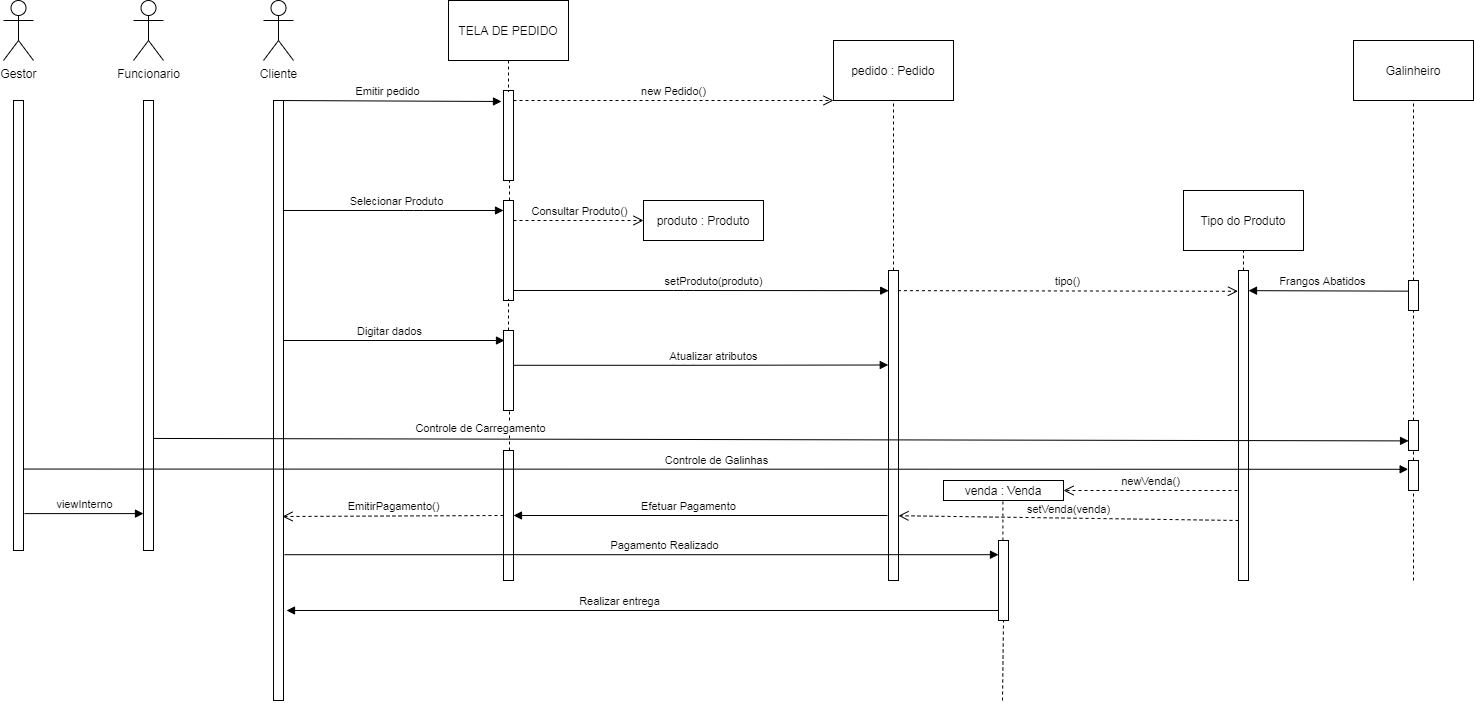

The diagram above was exported from draw.io. Its source (the exported page's mxGraphModel, read from the mxfile embedded in the PNG):
<mxGraphModel dx="2067" dy="554" grid="1" gridSize="10" guides="1" tooltips="1" connect="1" arrows="1" fold="1" page="1" pageScale="1" pageWidth="827" pageHeight="1169" math="0" shadow="0">
  <root>
    <mxCell id="0" />
    <mxCell id="1" parent="0" />
    <mxCell id="UrO_i75XNZKBX8jlt5sQ-71" value="" style="html=1;points=[];perimeter=orthogonalPerimeter;" parent="1" vertex="1">
      <mxGeometry x="310" y="470" width="10" height="130" as="geometry" />
    </mxCell>
    <mxCell id="UrO_i75XNZKBX8jlt5sQ-63" value="" style="html=1;points=[];perimeter=orthogonalPerimeter;" parent="1" vertex="1">
      <mxGeometry x="1045" y="290" width="10" height="310" as="geometry" />
    </mxCell>
    <mxCell id="UrO_i75XNZKBX8jlt5sQ-61" value="" style="html=1;points=[];perimeter=orthogonalPerimeter;" parent="1" vertex="1">
      <mxGeometry x="-50" y="120" width="10" height="450" as="geometry" />
    </mxCell>
    <mxCell id="uAT3TAxus4rBQ5h6tCvX-6" value="Cliente" style="shape=umlActor;verticalLabelPosition=bottom;labelBackgroundColor=#ffffff;verticalAlign=top;html=1;" parent="1" vertex="1">
      <mxGeometry x="70" y="20" width="30" height="60" as="geometry" />
    </mxCell>
    <mxCell id="uAT3TAxus4rBQ5h6tCvX-7" value="Gestor" style="shape=umlActor;verticalLabelPosition=bottom;labelBackgroundColor=#ffffff;verticalAlign=top;html=1;" parent="1" vertex="1">
      <mxGeometry x="-190" y="20" width="30" height="60" as="geometry" />
    </mxCell>
    <mxCell id="uAT3TAxus4rBQ5h6tCvX-22" value="" style="html=1;points=[];perimeter=orthogonalPerimeter;" parent="1" vertex="1">
      <mxGeometry x="-180" y="120" width="10" height="450" as="geometry" />
    </mxCell>
    <mxCell id="uAT3TAxus4rBQ5h6tCvX-26" value="" style="html=1;points=[];perimeter=orthogonalPerimeter;" parent="1" vertex="1">
      <mxGeometry x="310" y="110" width="10" height="90" as="geometry" />
    </mxCell>
    <mxCell id="uAT3TAxus4rBQ5h6tCvX-44" value="Selecionar Produto" style="html=1;verticalAlign=bottom;endArrow=block;" parent="1" target="uAT3TAxus4rBQ5h6tCvX-45" edge="1">
      <mxGeometry x="0.0638" width="80" relative="1" as="geometry">
        <mxPoint x="80" y="230" as="sourcePoint" />
        <mxPoint x="210" y="230" as="targetPoint" />
        <Array as="points">
          <mxPoint x="220" y="230" />
        </Array>
        <mxPoint as="offset" />
      </mxGeometry>
    </mxCell>
    <mxCell id="uAT3TAxus4rBQ5h6tCvX-45" value="" style="html=1;points=[];perimeter=orthogonalPerimeter;" parent="1" vertex="1">
      <mxGeometry x="310" y="220" width="10" height="100" as="geometry" />
    </mxCell>
    <mxCell id="uAT3TAxus4rBQ5h6tCvX-59" value="Digitar dados" style="html=1;verticalAlign=bottom;endArrow=block;entryX=0.1;entryY=0.125;entryDx=0;entryDy=0;entryPerimeter=0;" parent="1" target="uAT3TAxus4rBQ5h6tCvX-62" edge="1">
      <mxGeometry width="80" relative="1" as="geometry">
        <mxPoint x="80" y="360" as="sourcePoint" />
        <mxPoint x="250" y="361" as="targetPoint" />
      </mxGeometry>
    </mxCell>
    <mxCell id="uAT3TAxus4rBQ5h6tCvX-62" value="" style="html=1;points=[];perimeter=orthogonalPerimeter;" parent="1" vertex="1">
      <mxGeometry x="310" y="350" width="10" height="80" as="geometry" />
    </mxCell>
    <mxCell id="UrO_i75XNZKBX8jlt5sQ-3" value="Emitir pedido" style="html=1;verticalAlign=bottom;endArrow=block;exitX=1.1;exitY=0.467;exitDx=0;exitDy=0;exitPerimeter=0;entryX=-0.2;entryY=0.122;entryDx=0;entryDy=0;entryPerimeter=0;" parent="1" target="uAT3TAxus4rBQ5h6tCvX-26" edge="1">
      <mxGeometry width="80" relative="1" as="geometry">
        <mxPoint x="80" y="119.99999999999997" as="sourcePoint" />
        <mxPoint x="242" y="119.99999999999997" as="targetPoint" />
      </mxGeometry>
    </mxCell>
    <mxCell id="UrO_i75XNZKBX8jlt5sQ-4" value="TELA DE PEDIDO" style="rounded=0;whiteSpace=wrap;html=1;" parent="1" vertex="1">
      <mxGeometry x="255" y="20" width="120" height="60" as="geometry" />
    </mxCell>
    <mxCell id="UrO_i75XNZKBX8jlt5sQ-6" value="pedido : Pedido" style="rounded=0;whiteSpace=wrap;html=1;" parent="1" vertex="1">
      <mxGeometry x="640" y="60" width="120" height="60" as="geometry" />
    </mxCell>
    <mxCell id="UrO_i75XNZKBX8jlt5sQ-14" value="new Pedido()" style="html=1;verticalAlign=bottom;endArrow=open;dashed=1;endSize=8;entryX=0;entryY=1;entryDx=0;entryDy=0;" parent="1" source="uAT3TAxus4rBQ5h6tCvX-26" target="UrO_i75XNZKBX8jlt5sQ-6" edge="1">
      <mxGeometry relative="1" as="geometry">
        <mxPoint x="440" y="220" as="sourcePoint" />
        <mxPoint x="360" y="220" as="targetPoint" />
      </mxGeometry>
    </mxCell>
    <mxCell id="UrO_i75XNZKBX8jlt5sQ-19" value="" style="endArrow=none;dashed=1;html=1;exitX=0.5;exitY=1;exitDx=0;exitDy=0;entryX=0.5;entryY=0.011;entryDx=0;entryDy=0;entryPerimeter=0;" parent="1" source="UrO_i75XNZKBX8jlt5sQ-4" target="uAT3TAxus4rBQ5h6tCvX-26" edge="1">
      <mxGeometry width="50" height="50" relative="1" as="geometry">
        <mxPoint x="370" y="220" as="sourcePoint" />
        <mxPoint x="420" y="170" as="targetPoint" />
      </mxGeometry>
    </mxCell>
    <mxCell id="UrO_i75XNZKBX8jlt5sQ-20" value="" style="endArrow=none;dashed=1;html=1;exitX=0.6;exitY=0;exitDx=0;exitDy=0;entryX=0.6;entryY=1;entryDx=0;entryDy=0;entryPerimeter=0;exitPerimeter=0;" parent="1" source="uAT3TAxus4rBQ5h6tCvX-45" target="uAT3TAxus4rBQ5h6tCvX-26" edge="1">
      <mxGeometry width="50" height="50" relative="1" as="geometry">
        <mxPoint x="325" y="90" as="sourcePoint" />
        <mxPoint x="325" y="120.99000000000001" as="targetPoint" />
      </mxGeometry>
    </mxCell>
    <mxCell id="UrO_i75XNZKBX8jlt5sQ-21" value="" style="endArrow=none;dashed=1;html=1;exitX=0.5;exitY=0;exitDx=0;exitDy=0;entryX=0.5;entryY=0.99;entryDx=0;entryDy=0;entryPerimeter=0;exitPerimeter=0;" parent="1" source="uAT3TAxus4rBQ5h6tCvX-62" target="uAT3TAxus4rBQ5h6tCvX-45" edge="1">
      <mxGeometry width="50" height="50" relative="1" as="geometry">
        <mxPoint x="335" y="100" as="sourcePoint" />
        <mxPoint x="335" y="130.99" as="targetPoint" />
      </mxGeometry>
    </mxCell>
    <mxCell id="UrO_i75XNZKBX8jlt5sQ-23" value="" style="endArrow=none;dashed=1;html=1;exitX=0.5;exitY=0;exitDx=0;exitDy=0;entryX=0.5;entryY=1;entryDx=0;entryDy=0;exitPerimeter=0;" parent="1" target="UrO_i75XNZKBX8jlt5sQ-6" edge="1">
      <mxGeometry width="50" height="50" relative="1" as="geometry">
        <mxPoint x="700" y="180.00000000000006" as="sourcePoint" />
        <mxPoint x="355" y="150.99" as="targetPoint" />
      </mxGeometry>
    </mxCell>
    <mxCell id="UrO_i75XNZKBX8jlt5sQ-24" value="" style="endArrow=none;dashed=1;html=1;" parent="1" source="UrO_i75XNZKBX8jlt5sQ-29" edge="1">
      <mxGeometry width="50" height="50" relative="1" as="geometry">
        <mxPoint x="700" y="500" as="sourcePoint" />
        <mxPoint x="700" y="180" as="targetPoint" />
      </mxGeometry>
    </mxCell>
    <mxCell id="UrO_i75XNZKBX8jlt5sQ-25" value="" style="endArrow=none;dashed=1;html=1;entryX=0.6;entryY=1.013;entryDx=0;entryDy=0;entryPerimeter=0;" parent="1" target="uAT3TAxus4rBQ5h6tCvX-62" edge="1">
      <mxGeometry width="50" height="50" relative="1" as="geometry">
        <mxPoint x="316" y="440" as="sourcePoint" />
        <mxPoint x="375" y="170.99" as="targetPoint" />
      </mxGeometry>
    </mxCell>
    <mxCell id="UrO_i75XNZKBX8jlt5sQ-27" value="produto : Produto" style="rounded=0;whiteSpace=wrap;html=1;" parent="1" vertex="1">
      <mxGeometry x="450" y="220" width="120" height="40" as="geometry" />
    </mxCell>
    <mxCell id="UrO_i75XNZKBX8jlt5sQ-28" value="Consultar Produto()" style="html=1;verticalAlign=bottom;endArrow=open;dashed=1;endSize=8;entryX=0;entryY=0.5;entryDx=0;entryDy=0;exitX=1;exitY=0.2;exitDx=0;exitDy=0;exitPerimeter=0;" parent="1" source="uAT3TAxus4rBQ5h6tCvX-45" target="UrO_i75XNZKBX8jlt5sQ-27" edge="1">
      <mxGeometry relative="1" as="geometry">
        <mxPoint x="330" y="130" as="sourcePoint" />
        <mxPoint x="650" y="130" as="targetPoint" />
      </mxGeometry>
    </mxCell>
    <mxCell id="UrO_i75XNZKBX8jlt5sQ-29" value="" style="html=1;points=[];perimeter=orthogonalPerimeter;" parent="1" vertex="1">
      <mxGeometry x="695" y="290" width="10" height="310" as="geometry" />
    </mxCell>
    <mxCell id="UrO_i75XNZKBX8jlt5sQ-31" value="setProduto(produto)" style="html=1;verticalAlign=bottom;endArrow=block;exitX=1;exitY=0.9;exitDx=0;exitDy=0;exitPerimeter=0;entryX=0.019;entryY=0.065;entryDx=0;entryDy=0;entryPerimeter=0;" parent="1" source="uAT3TAxus4rBQ5h6tCvX-45" target="UrO_i75XNZKBX8jlt5sQ-29" edge="1">
      <mxGeometry x="0.0638" width="80" relative="1" as="geometry">
        <mxPoint x="340" y="299" as="sourcePoint" />
        <mxPoint x="670" y="310" as="targetPoint" />
        <Array as="points">
          <mxPoint x="490" y="310" />
        </Array>
        <mxPoint as="offset" />
      </mxGeometry>
    </mxCell>
    <mxCell id="UrO_i75XNZKBX8jlt5sQ-37" value="Atualizar atributos" style="html=1;verticalAlign=bottom;endArrow=block;exitX=1;exitY=0.9;exitDx=0;exitDy=0;exitPerimeter=0;entryX=-0.024;entryY=0.657;entryDx=0;entryDy=0;entryPerimeter=0;" parent="1" edge="1">
      <mxGeometry x="0.0638" width="80" relative="1" as="geometry">
        <mxPoint x="320" y="384.79" as="sourcePoint" />
        <mxPoint x="694.7600000000002" y="384.50000000000006" as="targetPoint" />
        <Array as="points">
          <mxPoint x="490" y="384.79" />
        </Array>
        <mxPoint as="offset" />
      </mxGeometry>
    </mxCell>
    <mxCell id="UrO_i75XNZKBX8jlt5sQ-38" value="Galinheiro" style="rounded=0;whiteSpace=wrap;html=1;" parent="1" vertex="1">
      <mxGeometry x="1160" y="60" width="120" height="60" as="geometry" />
    </mxCell>
    <mxCell id="UrO_i75XNZKBX8jlt5sQ-39" value="" style="endArrow=none;dashed=1;html=1;entryX=0.5;entryY=1;entryDx=0;entryDy=0;" parent="1" source="KP5zjHM1sfppjdwkOtVh-1" target="UrO_i75XNZKBX8jlt5sQ-38" edge="1">
      <mxGeometry width="50" height="50" relative="1" as="geometry">
        <mxPoint x="1220" y="560" as="sourcePoint" />
        <mxPoint x="1030" y="130" as="targetPoint" />
      </mxGeometry>
    </mxCell>
    <mxCell id="UrO_i75XNZKBX8jlt5sQ-40" value="" style="html=1;points=[];perimeter=orthogonalPerimeter;" parent="1" vertex="1">
      <mxGeometry x="80" y="120" width="10" height="600" as="geometry" />
    </mxCell>
    <mxCell id="UrO_i75XNZKBX8jlt5sQ-41" value="viewInterno" style="html=1;verticalAlign=bottom;endArrow=block;exitX=1.1;exitY=0.918;exitDx=0;exitDy=0;exitPerimeter=0;entryX=0;entryY=0.918;entryDx=0;entryDy=0;entryPerimeter=0;" parent="1" source="uAT3TAxus4rBQ5h6tCvX-22" target="UrO_i75XNZKBX8jlt5sQ-61" edge="1">
      <mxGeometry width="80" relative="1" as="geometry">
        <mxPoint x="-70" y="460" as="sourcePoint" />
        <mxPoint x="-80" y="533" as="targetPoint" />
      </mxGeometry>
    </mxCell>
    <mxCell id="UrO_i75XNZKBX8jlt5sQ-42" value="Controle de Galinhas" style="html=1;verticalAlign=bottom;endArrow=block;entryX=-0.034;entryY=0.293;entryDx=0;entryDy=0;entryPerimeter=0;exitX=1;exitY=0.819;exitDx=0;exitDy=0;exitPerimeter=0;" parent="1" source="uAT3TAxus4rBQ5h6tCvX-22" target="UrO_i75XNZKBX8jlt5sQ-44" edge="1">
      <mxGeometry width="80" relative="1" as="geometry">
        <mxPoint x="-20" y="489" as="sourcePoint" />
        <mxPoint x="880" y="489" as="targetPoint" />
      </mxGeometry>
    </mxCell>
    <mxCell id="UrO_i75XNZKBX8jlt5sQ-44" value="" style="html=1;points=[];perimeter=orthogonalPerimeter;" parent="1" vertex="1">
      <mxGeometry x="1215" y="480" width="10" height="30" as="geometry" />
    </mxCell>
    <mxCell id="UrO_i75XNZKBX8jlt5sQ-45" value="" style="endArrow=none;dashed=1;html=1;entryX=0.5;entryY=1;entryDx=0;entryDy=0;" parent="1" target="UrO_i75XNZKBX8jlt5sQ-44" edge="1">
      <mxGeometry width="50" height="50" relative="1" as="geometry">
        <mxPoint x="1220" y="600" as="sourcePoint" />
        <mxPoint x="1220" y="120" as="targetPoint" />
      </mxGeometry>
    </mxCell>
    <mxCell id="UrO_i75XNZKBX8jlt5sQ-47" value="" style="endArrow=none;dashed=1;html=1;" parent="1" source="UrO_i75XNZKBX8jlt5sQ-71" edge="1">
      <mxGeometry width="50" height="50" relative="1" as="geometry">
        <mxPoint x="316" y="560" as="sourcePoint" />
        <mxPoint x="316" y="440" as="targetPoint" />
      </mxGeometry>
    </mxCell>
    <mxCell id="UrO_i75XNZKBX8jlt5sQ-50" value="Controle de Carregamento" style="html=1;verticalAlign=bottom;endArrow=block;exitX=1.021;exitY=0.751;exitDx=0;exitDy=0;exitPerimeter=0;entryX=0.006;entryY=0.68;entryDx=0;entryDy=0;entryPerimeter=0;" parent="1" source="UrO_i75XNZKBX8jlt5sQ-61" target="UrO_i75XNZKBX8jlt5sQ-55" edge="1">
      <mxGeometry x="-0.4791" y="2" width="80" relative="1" as="geometry">
        <mxPoint x="320" y="455.54999999999995" as="sourcePoint" />
        <mxPoint x="1150" y="460" as="targetPoint" />
        <mxPoint as="offset" />
      </mxGeometry>
    </mxCell>
    <mxCell id="UrO_i75XNZKBX8jlt5sQ-55" value="" style="html=1;points=[];perimeter=orthogonalPerimeter;" parent="1" vertex="1">
      <mxGeometry x="1215" y="440" width="10" height="30" as="geometry" />
    </mxCell>
    <mxCell id="UrO_i75XNZKBX8jlt5sQ-56" value="" style="endArrow=none;dashed=1;html=1;entryX=0.5;entryY=1;entryDx=0;entryDy=0;" parent="1" source="UrO_i75XNZKBX8jlt5sQ-44" target="UrO_i75XNZKBX8jlt5sQ-55" edge="1">
      <mxGeometry width="50" height="50" relative="1" as="geometry">
        <mxPoint x="1220" y="480" as="sourcePoint" />
        <mxPoint x="1220" y="120" as="targetPoint" />
      </mxGeometry>
    </mxCell>
    <mxCell id="UrO_i75XNZKBX8jlt5sQ-57" value="Tipo do Produto" style="rounded=0;whiteSpace=wrap;html=1;" parent="1" vertex="1">
      <mxGeometry x="990" y="210" width="120" height="60" as="geometry" />
    </mxCell>
    <mxCell id="UrO_i75XNZKBX8jlt5sQ-59" value="" style="endArrow=none;dashed=1;html=1;entryX=0.5;entryY=1;entryDx=0;entryDy=0;" parent="1" source="UrO_i75XNZKBX8jlt5sQ-63" target="UrO_i75XNZKBX8jlt5sQ-57" edge="1">
      <mxGeometry width="50" height="50" relative="1" as="geometry">
        <mxPoint x="850" y="560" as="sourcePoint" />
        <mxPoint x="1180" y="130" as="targetPoint" />
      </mxGeometry>
    </mxCell>
    <mxCell id="UrO_i75XNZKBX8jlt5sQ-60" value="Funcionario" style="shape=umlActor;verticalLabelPosition=bottom;labelBackgroundColor=#ffffff;verticalAlign=top;html=1;" parent="1" vertex="1">
      <mxGeometry x="-60" y="20" width="30" height="60" as="geometry" />
    </mxCell>
    <mxCell id="UrO_i75XNZKBX8jlt5sQ-62" value="tipo()" style="html=1;verticalAlign=bottom;endArrow=open;dashed=1;endSize=8;entryX=-0.057;entryY=0.067;entryDx=0;entryDy=0;entryPerimeter=0;exitX=0.943;exitY=0.065;exitDx=0;exitDy=0;exitPerimeter=0;" parent="1" source="UrO_i75XNZKBX8jlt5sQ-29" target="UrO_i75XNZKBX8jlt5sQ-63" edge="1">
      <mxGeometry relative="1" as="geometry">
        <mxPoint x="905" y="324.28999999999996" as="sourcePoint" />
        <mxPoint x="660" y="250" as="targetPoint" />
      </mxGeometry>
    </mxCell>
    <mxCell id="UrO_i75XNZKBX8jlt5sQ-69" value="newVenda()" style="html=1;verticalAlign=bottom;endArrow=open;dashed=1;endSize=8;entryX=1;entryY=0.5;entryDx=0;entryDy=0;" parent="1" target="UrO_i75XNZKBX8jlt5sQ-77" edge="1">
      <mxGeometry relative="1" as="geometry">
        <mxPoint x="1044" y="510" as="sourcePoint" />
        <mxPoint x="905.1999999999998" y="510.31999999999994" as="targetPoint" />
      </mxGeometry>
    </mxCell>
    <mxCell id="UrO_i75XNZKBX8jlt5sQ-74" value="Efetuar Pagamento" style="html=1;verticalAlign=bottom;endArrow=block;" parent="1" target="UrO_i75XNZKBX8jlt5sQ-71" edge="1">
      <mxGeometry x="0.0638" width="80" relative="1" as="geometry">
        <mxPoint x="694" y="535" as="sourcePoint" />
        <mxPoint x="704.7600000000002" y="394.5" as="targetPoint" />
        <Array as="points" />
        <mxPoint as="offset" />
      </mxGeometry>
    </mxCell>
    <mxCell id="UrO_i75XNZKBX8jlt5sQ-75" value="EmitirPagamento()" style="html=1;verticalAlign=bottom;endArrow=open;dashed=1;endSize=8;exitX=0;exitY=0.5;exitDx=0;exitDy=0;exitPerimeter=0;" parent="1" source="UrO_i75XNZKBX8jlt5sQ-71" edge="1">
      <mxGeometry relative="1" as="geometry">
        <mxPoint x="310.00000000000006" y="509.9999999999999" as="sourcePoint" />
        <mxPoint x="89" y="536" as="targetPoint" />
      </mxGeometry>
    </mxCell>
    <mxCell id="UrO_i75XNZKBX8jlt5sQ-76" value="Pagamento Realizado" style="html=1;verticalAlign=bottom;endArrow=block;exitX=1.1;exitY=0.757;exitDx=0;exitDy=0;exitPerimeter=0;" parent="1" source="UrO_i75XNZKBX8jlt5sQ-40" target="RLw0yyWGGPUcj6ZRVoqb-2" edge="1">
      <mxGeometry x="0.0638" width="80" relative="1" as="geometry">
        <mxPoint x="710" y="520.0500000000001" as="sourcePoint" />
        <mxPoint x="780" y="574" as="targetPoint" />
        <Array as="points" />
        <mxPoint as="offset" />
      </mxGeometry>
    </mxCell>
    <mxCell id="UrO_i75XNZKBX8jlt5sQ-77" value="venda : Venda" style="rounded=0;whiteSpace=wrap;html=1;" parent="1" vertex="1">
      <mxGeometry x="750" y="500" width="120" height="20" as="geometry" />
    </mxCell>
    <mxCell id="UrO_i75XNZKBX8jlt5sQ-79" value="setVenda(venda)" style="html=1;verticalAlign=bottom;endArrow=open;dashed=1;endSize=8;exitX=-0.06;exitY=0.816;exitDx=0;exitDy=0;exitPerimeter=0;entryX=1;entryY=0.791;entryDx=0;entryDy=0;entryPerimeter=0;" parent="1" target="UrO_i75XNZKBX8jlt5sQ-29" edge="1">
      <mxGeometry relative="1" as="geometry">
        <mxPoint x="1045" y="539.9999999999999" as="sourcePoint" />
        <mxPoint x="710" y="540" as="targetPoint" />
      </mxGeometry>
    </mxCell>
    <mxCell id="RLw0yyWGGPUcj6ZRVoqb-1" value="" style="endArrow=none;dashed=1;html=1;entryX=0.5;entryY=1;entryDx=0;entryDy=0;" parent="1" source="RLw0yyWGGPUcj6ZRVoqb-2" edge="1">
      <mxGeometry width="50" height="50" relative="1" as="geometry">
        <mxPoint x="809" y="720" as="sourcePoint" />
        <mxPoint x="809.4099999999996" y="520" as="targetPoint" />
      </mxGeometry>
    </mxCell>
    <mxCell id="RLw0yyWGGPUcj6ZRVoqb-2" value="" style="html=1;points=[];perimeter=orthogonalPerimeter;" parent="1" vertex="1">
      <mxGeometry x="805" y="560" width="10" height="80" as="geometry" />
    </mxCell>
    <mxCell id="RLw0yyWGGPUcj6ZRVoqb-3" value="" style="endArrow=none;dashed=1;html=1;entryX=0.5;entryY=1;entryDx=0;entryDy=0;" parent="1" target="RLw0yyWGGPUcj6ZRVoqb-2" edge="1">
      <mxGeometry width="50" height="50" relative="1" as="geometry">
        <mxPoint x="809" y="720" as="sourcePoint" />
        <mxPoint x="809.4099999999999" y="520" as="targetPoint" />
      </mxGeometry>
    </mxCell>
    <mxCell id="RLw0yyWGGPUcj6ZRVoqb-4" value="Realizar entrega" style="html=1;verticalAlign=bottom;endArrow=block;entryX=1.3;entryY=0.85;entryDx=0;entryDy=0;entryPerimeter=0;" parent="1" target="UrO_i75XNZKBX8jlt5sQ-40" edge="1">
      <mxGeometry x="0.0638" width="80" relative="1" as="geometry">
        <mxPoint x="805" y="630" as="sourcePoint" />
        <mxPoint x="431" y="630" as="targetPoint" />
        <Array as="points" />
        <mxPoint as="offset" />
      </mxGeometry>
    </mxCell>
    <mxCell id="KP5zjHM1sfppjdwkOtVh-1" value="" style="html=1;points=[];perimeter=orthogonalPerimeter;" vertex="1" parent="1">
      <mxGeometry x="1215" y="300" width="10" height="30" as="geometry" />
    </mxCell>
    <mxCell id="KP5zjHM1sfppjdwkOtVh-2" value="" style="endArrow=none;dashed=1;html=1;entryX=0.5;entryY=1;entryDx=0;entryDy=0;" edge="1" parent="1" source="UrO_i75XNZKBX8jlt5sQ-55" target="KP5zjHM1sfppjdwkOtVh-1">
      <mxGeometry width="50" height="50" relative="1" as="geometry">
        <mxPoint x="1220" y="440" as="sourcePoint" />
        <mxPoint x="1220" y="120" as="targetPoint" />
      </mxGeometry>
    </mxCell>
    <mxCell id="KP5zjHM1sfppjdwkOtVh-3" value="Frangos Abatidos" style="html=1;verticalAlign=bottom;endArrow=block;entryX=1;entryY=0.065;entryDx=0;entryDy=0;entryPerimeter=0;exitX=-0.016;exitY=0.355;exitDx=0;exitDy=0;exitPerimeter=0;" edge="1" parent="1" source="KP5zjHM1sfppjdwkOtVh-1" target="UrO_i75XNZKBX8jlt5sQ-63">
      <mxGeometry x="0.0638" width="80" relative="1" as="geometry">
        <mxPoint x="1210" y="310" as="sourcePoint" />
        <mxPoint x="1195.19" y="360.15" as="targetPoint" />
        <Array as="points" />
        <mxPoint as="offset" />
      </mxGeometry>
    </mxCell>
  </root>
</mxGraphModel>